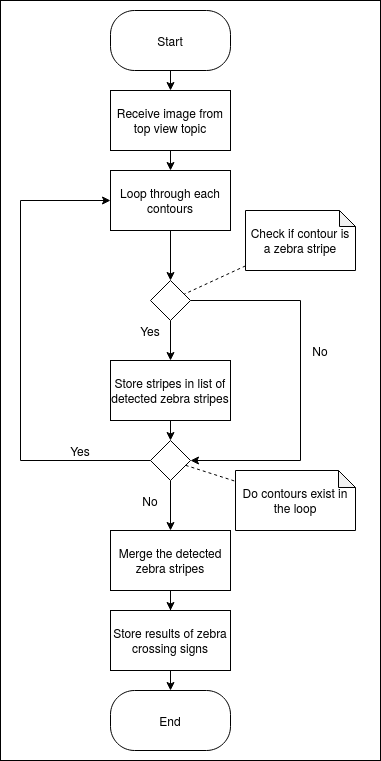

The diagram above was exported from draw.io. Its source (the exported page's mxGraphModel, read from the mxfile embedded in the PNG):
<mxGraphModel dx="782" dy="1851" grid="1" gridSize="10" guides="1" tooltips="1" connect="1" arrows="1" fold="1" page="1" pageScale="1" pageWidth="850" pageHeight="1100" math="0" shadow="0">
  <root>
    <mxCell id="0" />
    <mxCell id="1" parent="0" />
    <mxCell id="ExyA2WJwu6tgZErh044f-29" value="" style="rounded=0;whiteSpace=wrap;html=1;" parent="1" vertex="1">
      <mxGeometry x="170" y="-10" width="380" height="760" as="geometry" />
    </mxCell>
    <mxCell id="ExyA2WJwu6tgZErh044f-8" style="edgeStyle=orthogonalEdgeStyle;rounded=0;orthogonalLoop=1;jettySize=auto;html=1;exitX=0.5;exitY=1;exitDx=0;exitDy=0;entryX=0.5;entryY=0;entryDx=0;entryDy=0;" parent="1" source="ExyA2WJwu6tgZErh044f-1" target="ExyA2WJwu6tgZErh044f-2" edge="1">
      <mxGeometry relative="1" as="geometry" />
    </mxCell>
    <mxCell id="ExyA2WJwu6tgZErh044f-1" value="Receive image from top view topic" style="rounded=0;whiteSpace=wrap;html=1;" parent="1" vertex="1">
      <mxGeometry x="280" y="80" width="120" height="60" as="geometry" />
    </mxCell>
    <mxCell id="8wLLb4X6GqeWYBTP87BD-15" style="edgeStyle=orthogonalEdgeStyle;rounded=0;orthogonalLoop=1;jettySize=auto;html=1;exitX=0.5;exitY=1;exitDx=0;exitDy=0;" edge="1" parent="1" source="ExyA2WJwu6tgZErh044f-2" target="8wLLb4X6GqeWYBTP87BD-1">
      <mxGeometry relative="1" as="geometry" />
    </mxCell>
    <mxCell id="ExyA2WJwu6tgZErh044f-2" value="Loop through each contours" style="rounded=0;whiteSpace=wrap;html=1;" parent="1" vertex="1">
      <mxGeometry x="280" y="160" width="120" height="60" as="geometry" />
    </mxCell>
    <mxCell id="8wLLb4X6GqeWYBTP87BD-5" style="edgeStyle=orthogonalEdgeStyle;rounded=0;orthogonalLoop=1;jettySize=auto;html=1;exitX=0.5;exitY=1;exitDx=0;exitDy=0;entryX=0.5;entryY=0;entryDx=0;entryDy=0;" edge="1" parent="1" source="ExyA2WJwu6tgZErh044f-4" target="ExyA2WJwu6tgZErh044f-14">
      <mxGeometry relative="1" as="geometry" />
    </mxCell>
    <mxCell id="ExyA2WJwu6tgZErh044f-4" value="Store stripes in list of detected zebra stripes" style="rounded=0;whiteSpace=wrap;html=1;" parent="1" vertex="1">
      <mxGeometry x="280" y="350" width="120" height="60" as="geometry" />
    </mxCell>
    <mxCell id="ExyA2WJwu6tgZErh044f-28" style="edgeStyle=orthogonalEdgeStyle;rounded=0;orthogonalLoop=1;jettySize=auto;html=1;exitX=0.5;exitY=1;exitDx=0;exitDy=0;entryX=0.5;entryY=0;entryDx=0;entryDy=0;" parent="1" source="ExyA2WJwu6tgZErh044f-12" target="ExyA2WJwu6tgZErh044f-1" edge="1">
      <mxGeometry relative="1" as="geometry" />
    </mxCell>
    <mxCell id="ExyA2WJwu6tgZErh044f-12" value="Start" style="rounded=1;whiteSpace=wrap;html=1;arcSize=40;" parent="1" vertex="1">
      <mxGeometry x="280" width="120" height="60" as="geometry" />
    </mxCell>
    <mxCell id="ExyA2WJwu6tgZErh044f-13" value="End" style="rounded=1;whiteSpace=wrap;html=1;arcSize=40;" parent="1" vertex="1">
      <mxGeometry x="280" y="680" width="120" height="60" as="geometry" />
    </mxCell>
    <mxCell id="ExyA2WJwu6tgZErh044f-26" style="edgeStyle=orthogonalEdgeStyle;rounded=0;orthogonalLoop=1;jettySize=auto;html=1;exitX=0;exitY=0.5;exitDx=0;exitDy=0;entryX=0;entryY=0.5;entryDx=0;entryDy=0;" parent="1" source="ExyA2WJwu6tgZErh044f-14" target="ExyA2WJwu6tgZErh044f-2" edge="1">
      <mxGeometry relative="1" as="geometry">
        <Array as="points">
          <mxPoint x="190" y="450" />
          <mxPoint x="190" y="190" />
        </Array>
      </mxGeometry>
    </mxCell>
    <mxCell id="8wLLb4X6GqeWYBTP87BD-9" style="edgeStyle=orthogonalEdgeStyle;rounded=0;orthogonalLoop=1;jettySize=auto;html=1;exitX=0.5;exitY=1;exitDx=0;exitDy=0;" edge="1" parent="1" source="ExyA2WJwu6tgZErh044f-14" target="8wLLb4X6GqeWYBTP87BD-8">
      <mxGeometry relative="1" as="geometry" />
    </mxCell>
    <mxCell id="ExyA2WJwu6tgZErh044f-14" value="" style="rhombus;whiteSpace=wrap;html=1;" parent="1" vertex="1">
      <mxGeometry x="320" y="430" width="40" height="40" as="geometry" />
    </mxCell>
    <mxCell id="ExyA2WJwu6tgZErh044f-17" value="Do contours exist in the loop" style="shape=note;whiteSpace=wrap;html=1;backgroundOutline=1;darkOpacity=0.05;size=17;" parent="1" vertex="1">
      <mxGeometry x="405" y="460" width="120" height="60" as="geometry" />
    </mxCell>
    <mxCell id="ExyA2WJwu6tgZErh044f-18" value="" style="endArrow=none;html=1;dashed=1;" parent="1" source="ExyA2WJwu6tgZErh044f-14" target="ExyA2WJwu6tgZErh044f-17" edge="1">
      <mxGeometry width="50" height="50" relative="1" as="geometry">
        <mxPoint x="380" y="680" as="sourcePoint" />
        <mxPoint x="430" y="630" as="targetPoint" />
      </mxGeometry>
    </mxCell>
    <mxCell id="ExyA2WJwu6tgZErh044f-20" value="No" style="text;html=1;strokeColor=none;fillColor=none;align=center;verticalAlign=middle;whiteSpace=wrap;rounded=0;" parent="1" vertex="1">
      <mxGeometry x="300" y="480" width="40" height="20" as="geometry" />
    </mxCell>
    <mxCell id="ExyA2WJwu6tgZErh044f-27" value="Yes" style="text;html=1;strokeColor=none;fillColor=none;align=center;verticalAlign=middle;whiteSpace=wrap;rounded=0;" parent="1" vertex="1">
      <mxGeometry x="230" y="430" width="40" height="20" as="geometry" />
    </mxCell>
    <mxCell id="8wLLb4X6GqeWYBTP87BD-3" style="edgeStyle=orthogonalEdgeStyle;rounded=0;orthogonalLoop=1;jettySize=auto;html=1;exitX=0.5;exitY=1;exitDx=0;exitDy=0;" edge="1" parent="1" source="8wLLb4X6GqeWYBTP87BD-1" target="ExyA2WJwu6tgZErh044f-4">
      <mxGeometry relative="1" as="geometry" />
    </mxCell>
    <mxCell id="8wLLb4X6GqeWYBTP87BD-6" style="edgeStyle=orthogonalEdgeStyle;rounded=0;orthogonalLoop=1;jettySize=auto;html=1;exitX=1;exitY=0.5;exitDx=0;exitDy=0;entryX=1;entryY=0.5;entryDx=0;entryDy=0;" edge="1" parent="1" source="8wLLb4X6GqeWYBTP87BD-1" target="ExyA2WJwu6tgZErh044f-14">
      <mxGeometry relative="1" as="geometry">
        <Array as="points">
          <mxPoint x="470" y="290" />
          <mxPoint x="470" y="450" />
        </Array>
      </mxGeometry>
    </mxCell>
    <mxCell id="8wLLb4X6GqeWYBTP87BD-1" value="" style="rhombus;whiteSpace=wrap;html=1;" vertex="1" parent="1">
      <mxGeometry x="320" y="270" width="40" height="40" as="geometry" />
    </mxCell>
    <mxCell id="8wLLb4X6GqeWYBTP87BD-4" value="Yes" style="text;html=1;strokeColor=none;fillColor=none;align=center;verticalAlign=middle;whiteSpace=wrap;rounded=0;rotation=0;" vertex="1" parent="1">
      <mxGeometry x="300" y="310" width="40" height="20" as="geometry" />
    </mxCell>
    <mxCell id="8wLLb4X6GqeWYBTP87BD-7" value="No" style="text;html=1;strokeColor=none;fillColor=none;align=center;verticalAlign=middle;whiteSpace=wrap;rounded=0;" vertex="1" parent="1">
      <mxGeometry x="470" y="330" width="40" height="20" as="geometry" />
    </mxCell>
    <mxCell id="8wLLb4X6GqeWYBTP87BD-13" style="edgeStyle=orthogonalEdgeStyle;rounded=0;orthogonalLoop=1;jettySize=auto;html=1;exitX=0.5;exitY=1;exitDx=0;exitDy=0;" edge="1" parent="1" source="8wLLb4X6GqeWYBTP87BD-8" target="8wLLb4X6GqeWYBTP87BD-10">
      <mxGeometry relative="1" as="geometry" />
    </mxCell>
    <mxCell id="8wLLb4X6GqeWYBTP87BD-8" value="Merge the detected zebra stripes" style="rounded=0;whiteSpace=wrap;html=1;" vertex="1" parent="1">
      <mxGeometry x="280" y="520" width="120" height="60" as="geometry" />
    </mxCell>
    <mxCell id="8wLLb4X6GqeWYBTP87BD-14" style="edgeStyle=orthogonalEdgeStyle;rounded=0;orthogonalLoop=1;jettySize=auto;html=1;exitX=0.5;exitY=1;exitDx=0;exitDy=0;entryX=0.5;entryY=0;entryDx=0;entryDy=0;" edge="1" parent="1" source="8wLLb4X6GqeWYBTP87BD-10" target="ExyA2WJwu6tgZErh044f-13">
      <mxGeometry relative="1" as="geometry" />
    </mxCell>
    <mxCell id="8wLLb4X6GqeWYBTP87BD-10" value="Store results of zebra crossing signs" style="rounded=0;whiteSpace=wrap;html=1;" vertex="1" parent="1">
      <mxGeometry x="280" y="600" width="120" height="60" as="geometry" />
    </mxCell>
    <mxCell id="8wLLb4X6GqeWYBTP87BD-16" value="Check if contour is a zebra stripe" style="shape=note;whiteSpace=wrap;html=1;backgroundOutline=1;darkOpacity=0.05;size=16;" vertex="1" parent="1">
      <mxGeometry x="415" y="200" width="110" height="60" as="geometry" />
    </mxCell>
    <mxCell id="8wLLb4X6GqeWYBTP87BD-20" value="" style="endArrow=none;html=1;dashed=1;" edge="1" parent="1" source="8wLLb4X6GqeWYBTP87BD-16" target="8wLLb4X6GqeWYBTP87BD-1">
      <mxGeometry width="50" height="50" relative="1" as="geometry">
        <mxPoint x="170" y="860" as="sourcePoint" />
        <mxPoint x="220" y="810" as="targetPoint" />
      </mxGeometry>
    </mxCell>
  </root>
</mxGraphModel>